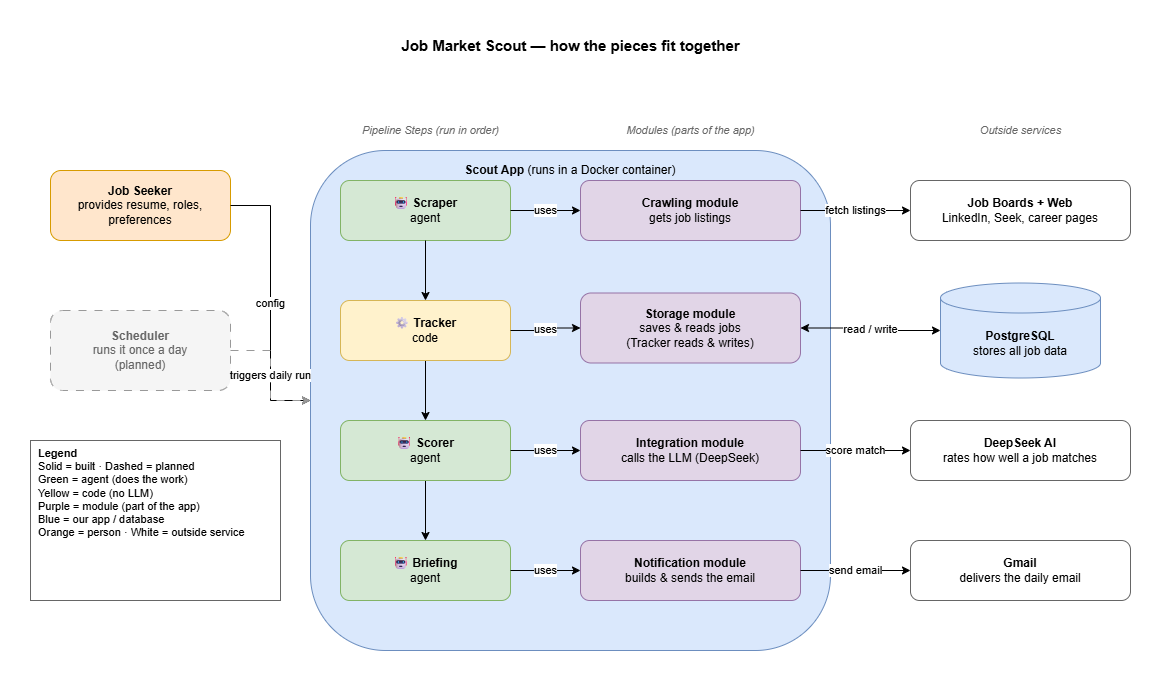

The diagram above was exported from draw.io. Its source (the exported page's mxGraphModel, read from the mxfile embedded in the PNG):
<mxGraphModel dx="1627" dy="969" grid="1" gridSize="10" guides="1" tooltips="1" connect="1" arrows="1" fold="1" page="1" pageScale="1" pageWidth="1200" pageHeight="850" math="0" shadow="0">
  <root>
    <mxCell id="0" />
    <mxCell id="1" parent="0" />
    <mxCell id="a_title" parent="1" style="text;html=1;align=center;verticalAlign=middle;fontSize=15;fontStyle=1;" value="Job Market Scout — how the pieces fit together" vertex="1">
      <mxGeometry height="30" width="500" x="330" y="20" as="geometry" />
    </mxCell>
    <mxCell id="a_colh_agents" parent="1" style="text;html=1;align=center;verticalAlign=middle;fontSize=11;fontStyle=2;fontColor=#666666;" value="Pipeline Steps (run in order)" vertex="1">
      <mxGeometry height="20" width="180" x="350" y="110" as="geometry" />
    </mxCell>
    <mxCell id="a_colh_modules" parent="1" style="text;html=1;align=center;verticalAlign=middle;fontSize=11;fontStyle=2;fontColor=#666666;" value="Modules (parts of the app)" vertex="1">
      <mxGeometry height="20" width="220" x="590" y="110" as="geometry" />
    </mxCell>
    <mxCell id="a_colh_ext" parent="1" style="text;html=1;align=center;verticalAlign=middle;fontSize=11;fontStyle=2;fontColor=#666666;" value="Outside services" vertex="1">
      <mxGeometry height="20" width="220" x="920" y="110" as="geometry" />
    </mxCell>
    <mxCell id="a_seeker" parent="1" style="rounded=1;whiteSpace=wrap;html=1;fillColor=#ffe6cc;strokeColor=#d79b00;" value="&lt;b&gt;Job Seeker&lt;/b&gt;&lt;br&gt;provides resume, roles, preferences" vertex="1">
      <mxGeometry height="70" width="180" x="60" y="160" as="geometry" />
    </mxCell>
    <mxCell id="a_scheduler" parent="1" style="rounded=1;whiteSpace=wrap;html=1;dashed=1;dashPattern=8 8;strokeColor=#999999;fillColor=#f5f5f5;fontColor=#666666;" value="&lt;b&gt;Scheduler&lt;/b&gt;&lt;br&gt;runs it once a day&lt;br&gt;(planned)" vertex="1">
      <mxGeometry height="80" width="180" x="60" y="300" as="geometry" />
    </mxCell>
    <mxCell id="a_app" parent="1" style="rounded=1;whiteSpace=wrap;html=1;fillColor=#dae8fc;strokeColor=#6c8ebf;verticalAlign=top;fontStyle=0;spacingTop=6;" value="&lt;b&gt;Scout App&lt;/b&gt; (runs in a Docker container)" vertex="1">
      <mxGeometry height="500" width="520" x="320" y="140" as="geometry" />
    </mxCell>
    <mxCell id="a_scraper" parent="1" style="rounded=1;whiteSpace=wrap;html=1;fillColor=#d5e8d4;strokeColor=#82b366;fontStyle=0;" value="&lt;b&gt;🤖 Scraper&lt;/b&gt;&lt;br&gt;agent" vertex="1">
      <mxGeometry height="60" width="170" x="350" y="170" as="geometry" />
    </mxCell>
    <mxCell id="tuLo1YsDNwLWEhfHg0Nq-4" edge="1" parent="1" source="a_scorer" style="edgeStyle=orthogonalEdgeStyle;rounded=0;orthogonalLoop=1;jettySize=auto;html=1;exitX=0.5;exitY=1;exitDx=0;exitDy=0;entryX=0.5;entryY=0;entryDx=0;entryDy=0;" target="a_briefing">
      <mxGeometry relative="1" as="geometry" />
    </mxCell>
    <mxCell id="a_scorer" parent="1" style="rounded=1;whiteSpace=wrap;html=1;fillColor=#d5e8d4;strokeColor=#82b366;fontStyle=0;" value="&lt;b&gt;🤖 Scorer&lt;/b&gt;&lt;br&gt;agent" vertex="1">
      <mxGeometry height="60" width="170" x="350" y="410" as="geometry" />
    </mxCell>
    <mxCell id="tuLo1YsDNwLWEhfHg0Nq-5" edge="1" parent="1" source="a_tracker" style="edgeStyle=orthogonalEdgeStyle;rounded=0;orthogonalLoop=1;jettySize=auto;html=1;" target="a_scorer" value="">
      <mxGeometry relative="1" as="geometry" />
    </mxCell>
    <mxCell id="a_tracker" parent="1" style="rounded=1;whiteSpace=wrap;html=1;fillColor=#fff2cc;strokeColor=#d6b656;fontStyle=0;" value="&lt;b&gt;⚙ Tracker&lt;/b&gt;&lt;br&gt;code" vertex="1">
      <mxGeometry height="60" width="170" x="350" y="290" as="geometry" />
    </mxCell>
    <mxCell id="a_briefing" parent="1" style="rounded=1;whiteSpace=wrap;html=1;fillColor=#d5e8d4;strokeColor=#82b366;fontStyle=0;" value="&lt;b&gt;🤖 Briefing&lt;/b&gt;&lt;br&gt;agent" vertex="1">
      <mxGeometry height="60" width="170" x="350" y="530" as="geometry" />
    </mxCell>
    <mxCell id="a_m_crawl" parent="1" style="rounded=1;whiteSpace=wrap;html=1;fillColor=#e1d5e7;strokeColor=#9673a6;" value="&lt;b&gt;Crawling module&lt;/b&gt;&lt;br&gt;gets job listings" vertex="1">
      <mxGeometry height="60" width="220" x="590" y="170" as="geometry" />
    </mxCell>
    <mxCell id="a_m_integ" parent="1" style="rounded=1;whiteSpace=wrap;html=1;fillColor=#e1d5e7;strokeColor=#9673a6;" value="&lt;b&gt;Integration module&lt;/b&gt;&lt;br&gt;calls the LLM (DeepSeek)" vertex="1">
      <mxGeometry height="60" width="220" x="590" y="410" as="geometry" />
    </mxCell>
    <mxCell id="a_m_store" parent="1" style="rounded=1;whiteSpace=wrap;html=1;fillColor=#e1d5e7;strokeColor=#9673a6;" value="&lt;b&gt;Storage module&lt;/b&gt;&lt;br&gt;saves &amp; reads jobs&lt;br&gt;(Tracker reads &amp; writes)" vertex="1">
      <mxGeometry height="70" width="220" x="590" y="282.5" as="geometry" />
    </mxCell>
    <mxCell id="a_m_notif" parent="1" style="rounded=1;whiteSpace=wrap;html=1;fillColor=#e1d5e7;strokeColor=#9673a6;" value="&lt;b&gt;Notification module&lt;/b&gt;&lt;br&gt;builds &amp; sends the email" vertex="1">
      <mxGeometry height="60" width="220" x="590" y="530" as="geometry" />
    </mxCell>
    <mxCell id="a_boards" parent="1" style="rounded=1;whiteSpace=wrap;html=1;fillColor=#ffffff;strokeColor=#666666;" value="&lt;b&gt;Job Boards + Web&lt;/b&gt;&lt;br&gt;LinkedIn, Seek, career pages" vertex="1">
      <mxGeometry height="60" width="220" x="920" y="170" as="geometry" />
    </mxCell>
    <mxCell id="a_deepseek" parent="1" style="rounded=1;whiteSpace=wrap;html=1;fillColor=#ffffff;strokeColor=#666666;" value="&lt;b&gt;DeepSeek AI&lt;/b&gt;&lt;br&gt;rates how well a job matches" vertex="1">
      <mxGeometry height="60" width="220" x="920" y="410" as="geometry" />
    </mxCell>
    <mxCell id="a_db" parent="1" style="shape=cylinder3;whiteSpace=wrap;html=1;boundedLbl=1;backgroundOutline=1;size=15;fillColor=#dae8fc;strokeColor=#6c8ebf;" value="&lt;b&gt;PostgreSQL&lt;/b&gt;&lt;br&gt;stores all job data" vertex="1">
      <mxGeometry height="95" width="160" x="950" y="272.5" as="geometry" />
    </mxCell>
    <mxCell id="a_gmail" parent="1" style="rounded=1;whiteSpace=wrap;html=1;fillColor=#ffffff;strokeColor=#666666;" value="&lt;b&gt;Gmail&lt;/b&gt;&lt;br&gt;delivers the daily email" vertex="1">
      <mxGeometry height="60" width="220" x="920" y="530" as="geometry" />
    </mxCell>
    <mxCell id="a_legend" parent="1" style="rounded=0;whiteSpace=wrap;html=1;fillColor=#ffffff;strokeColor=#666666;align=left;verticalAlign=top;fontSize=11;spacingLeft=6;" value="&lt;b&gt;Legend&lt;/b&gt;&lt;br&gt;Solid = built · Dashed = planned&lt;br&gt;Green = agent (does the work)&lt;div&gt;Yellow = code (no LLM)&lt;br&gt;Purple = module (part of the app)&lt;br&gt;Blue = our app / database&lt;br&gt;Orange = person · White = outside service&lt;/div&gt;" vertex="1">
      <mxGeometry height="160" width="250" x="40" y="430" as="geometry" />
    </mxCell>
    <mxCell id="a_p1" edge="1" parent="1" source="a_scraper" style="edgeStyle=orthogonalEdgeStyle;rounded=0;html=1;exitX=0.5;exitY=1;exitDx=0;exitDy=0;entryX=0.5;entryY=0;entryDx=0;entryDy=0;" target="a_tracker">
      <mxGeometry relative="1" as="geometry" />
    </mxCell>
    <mxCell id="a_e_seeker" edge="1" parent="1" source="a_seeker" style="edgeStyle=orthogonalEdgeStyle;rounded=0;html=1;" target="a_app" value="config">
      <mxGeometry relative="1" as="geometry" />
    </mxCell>
    <mxCell id="a_e_sched" edge="1" parent="1" source="a_scheduler" style="edgeStyle=orthogonalEdgeStyle;rounded=0;html=1;dashed=1;dashPattern=8 8;strokeColor=#999999;" target="a_app" value="triggers daily run">
      <mxGeometry relative="1" as="geometry" />
    </mxCell>
    <mxCell id="a_u1" edge="1" parent="1" source="a_scraper" style="edgeStyle=orthogonalEdgeStyle;rounded=0;html=1;exitX=1;exitY=0.5;exitDx=0;exitDy=0;entryX=0;entryY=0.5;entryDx=0;entryDy=0;" target="a_m_crawl" value="uses">
      <mxGeometry relative="1" as="geometry" />
    </mxCell>
    <mxCell id="a_u2" edge="1" parent="1" source="a_scorer" style="edgeStyle=orthogonalEdgeStyle;rounded=0;html=1;exitX=1;exitY=0.5;exitDx=0;exitDy=0;entryX=0;entryY=0.5;entryDx=0;entryDy=0;" target="a_m_integ" value="uses">
      <mxGeometry relative="1" as="geometry" />
    </mxCell>
    <mxCell id="a_u3" edge="1" parent="1" source="a_tracker" style="edgeStyle=orthogonalEdgeStyle;rounded=0;html=1;exitX=1;exitY=0.5;exitDx=0;exitDy=0;entryX=0;entryY=0.5;entryDx=0;entryDy=0;" target="a_m_store" value="uses">
      <mxGeometry relative="1" as="geometry" />
    </mxCell>
    <mxCell id="a_u4" edge="1" parent="1" source="a_briefing" style="edgeStyle=orthogonalEdgeStyle;rounded=0;html=1;exitX=1;exitY=0.5;exitDx=0;exitDy=0;entryX=0;entryY=0.5;entryDx=0;entryDy=0;" target="a_m_notif" value="uses">
      <mxGeometry relative="1" as="geometry" />
    </mxCell>
    <mxCell id="a_x1" edge="1" parent="1" source="a_m_crawl" style="edgeStyle=orthogonalEdgeStyle;rounded=0;html=1;exitX=1;exitY=0.5;exitDx=0;exitDy=0;entryX=0;entryY=0.5;entryDx=0;entryDy=0;" target="a_boards" value="fetch listings">
      <mxGeometry relative="1" as="geometry" />
    </mxCell>
    <mxCell id="a_x2" edge="1" parent="1" source="a_m_integ" style="edgeStyle=orthogonalEdgeStyle;rounded=0;html=1;exitX=1;exitY=0.5;exitDx=0;exitDy=0;entryX=0;entryY=0.5;entryDx=0;entryDy=0;" target="a_deepseek" value="score match">
      <mxGeometry relative="1" as="geometry" />
    </mxCell>
    <mxCell id="a_x3" edge="1" parent="1" source="a_m_store" style="edgeStyle=orthogonalEdgeStyle;rounded=0;html=1;startArrow=classic;startFill=1;exitX=1;exitY=0.5;exitDx=0;exitDy=0;entryX=0;entryY=0.5;entryDx=0;entryDy=0;" target="a_db" value="read / write">
      <mxGeometry relative="1" as="geometry" />
    </mxCell>
    <mxCell id="a_x4" edge="1" parent="1" source="a_m_notif" style="edgeStyle=orthogonalEdgeStyle;rounded=0;html=1;exitX=1;exitY=0.5;exitDx=0;exitDy=0;entryX=0;entryY=0.5;entryDx=0;entryDy=0;" target="a_gmail" value="send email">
      <mxGeometry relative="1" as="geometry" />
    </mxCell>
  </root>
</mxGraphModel>